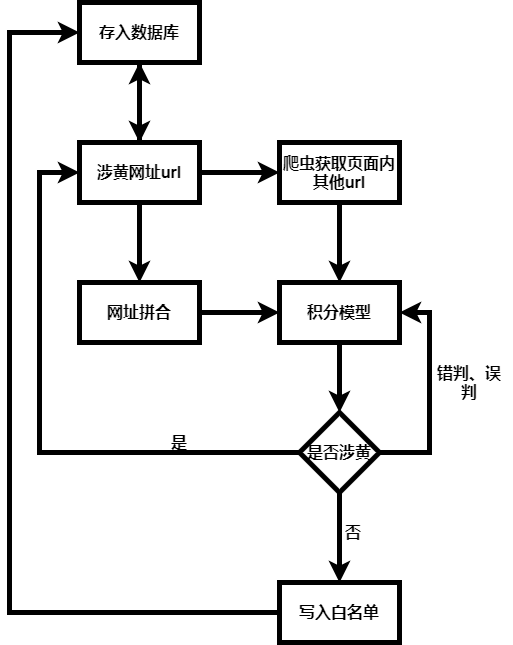

The diagram above was exported from draw.io. Its source (the exported page's mxGraphModel, read from the mxfile embedded in the PNG):
<mxGraphModel dx="1483" dy="714" grid="1" gridSize="10" guides="1" tooltips="1" connect="1" arrows="1" fold="1" page="1" pageScale="1" pageWidth="827" pageHeight="1169" math="0" shadow="0">
  <root>
    <mxCell id="WIyWlLk6GJQsqaUBKTNV-0" />
    <mxCell id="WIyWlLk6GJQsqaUBKTNV-1" parent="WIyWlLk6GJQsqaUBKTNV-0" />
    <mxCell id="yL6xXPUC4HVnJZkglt4z-2" value="" style="edgeStyle=orthogonalEdgeStyle;rounded=0;orthogonalLoop=1;jettySize=auto;html=1;strokeWidth=5;labelBorderColor=none;fontStyle=1;fontSize=16;" edge="1" parent="WIyWlLk6GJQsqaUBKTNV-1" source="yL6xXPUC4HVnJZkglt4z-0" target="yL6xXPUC4HVnJZkglt4z-1">
      <mxGeometry relative="1" as="geometry" />
    </mxCell>
    <mxCell id="yL6xXPUC4HVnJZkglt4z-0" value="存入数据库" style="rounded=0;whiteSpace=wrap;html=1;strokeWidth=5;labelBorderColor=none;fontStyle=1;fontSize=16;" vertex="1" parent="WIyWlLk6GJQsqaUBKTNV-1">
      <mxGeometry x="120" y="90" width="120" height="60" as="geometry" />
    </mxCell>
    <mxCell id="yL6xXPUC4HVnJZkglt4z-4" value="" style="edgeStyle=orthogonalEdgeStyle;rounded=0;orthogonalLoop=1;jettySize=auto;html=1;strokeWidth=5;labelBorderColor=none;fontStyle=1;fontSize=16;" edge="1" parent="WIyWlLk6GJQsqaUBKTNV-1" source="yL6xXPUC4HVnJZkglt4z-1" target="yL6xXPUC4HVnJZkglt4z-3">
      <mxGeometry relative="1" as="geometry" />
    </mxCell>
    <mxCell id="yL6xXPUC4HVnJZkglt4z-12" value="" style="edgeStyle=orthogonalEdgeStyle;rounded=0;orthogonalLoop=1;jettySize=auto;html=1;strokeWidth=5;labelBorderColor=none;fontStyle=1;fontSize=16;" edge="1" parent="WIyWlLk6GJQsqaUBKTNV-1" source="yL6xXPUC4HVnJZkglt4z-1" target="yL6xXPUC4HVnJZkglt4z-11">
      <mxGeometry relative="1" as="geometry" />
    </mxCell>
    <mxCell id="yL6xXPUC4HVnJZkglt4z-21" value="" style="edgeStyle=orthogonalEdgeStyle;rounded=0;orthogonalLoop=1;jettySize=auto;html=1;strokeWidth=5;labelBorderColor=none;fontStyle=1;fontSize=16;" edge="1" parent="WIyWlLk6GJQsqaUBKTNV-1" source="yL6xXPUC4HVnJZkglt4z-1" target="yL6xXPUC4HVnJZkglt4z-0">
      <mxGeometry relative="1" as="geometry" />
    </mxCell>
    <mxCell id="yL6xXPUC4HVnJZkglt4z-1" value="涉黄网址url" style="rounded=0;whiteSpace=wrap;html=1;strokeWidth=5;labelBorderColor=none;fontStyle=1;fontSize=16;" vertex="1" parent="WIyWlLk6GJQsqaUBKTNV-1">
      <mxGeometry x="120" y="230" width="120" height="60" as="geometry" />
    </mxCell>
    <mxCell id="yL6xXPUC4HVnJZkglt4z-8" value="" style="edgeStyle=orthogonalEdgeStyle;rounded=0;orthogonalLoop=1;jettySize=auto;html=1;strokeWidth=5;labelBorderColor=none;fontStyle=1;fontSize=16;" edge="1" parent="WIyWlLk6GJQsqaUBKTNV-1" source="yL6xXPUC4HVnJZkglt4z-3" target="yL6xXPUC4HVnJZkglt4z-7">
      <mxGeometry relative="1" as="geometry" />
    </mxCell>
    <mxCell id="yL6xXPUC4HVnJZkglt4z-3" value="爬虫获取页面内&lt;br style=&quot;font-size: 16px;&quot;&gt;其他url" style="whiteSpace=wrap;html=1;rounded=0;strokeWidth=5;labelBorderColor=none;fontStyle=1;fontSize=16;" vertex="1" parent="WIyWlLk6GJQsqaUBKTNV-1">
      <mxGeometry x="320" y="230" width="120" height="60" as="geometry" />
    </mxCell>
    <mxCell id="yL6xXPUC4HVnJZkglt4z-10" value="" style="edgeStyle=orthogonalEdgeStyle;rounded=0;orthogonalLoop=1;jettySize=auto;html=1;strokeWidth=5;labelBorderColor=none;fontStyle=1;fontSize=16;" edge="1" parent="WIyWlLk6GJQsqaUBKTNV-1" source="yL6xXPUC4HVnJZkglt4z-7" target="yL6xXPUC4HVnJZkglt4z-9">
      <mxGeometry relative="1" as="geometry" />
    </mxCell>
    <mxCell id="yL6xXPUC4HVnJZkglt4z-7" value="积分模型" style="whiteSpace=wrap;html=1;rounded=0;strokeWidth=5;labelBorderColor=none;fontStyle=1;fontSize=16;" vertex="1" parent="WIyWlLk6GJQsqaUBKTNV-1">
      <mxGeometry x="320" y="370" width="120" height="60" as="geometry" />
    </mxCell>
    <mxCell id="yL6xXPUC4HVnJZkglt4z-15" value="" style="edgeStyle=orthogonalEdgeStyle;rounded=0;orthogonalLoop=1;jettySize=auto;html=1;entryX=0;entryY=0.5;entryDx=0;entryDy=0;strokeWidth=5;labelBorderColor=none;fontStyle=1;fontSize=16;" edge="1" parent="WIyWlLk6GJQsqaUBKTNV-1" source="yL6xXPUC4HVnJZkglt4z-9" target="yL6xXPUC4HVnJZkglt4z-1">
      <mxGeometry relative="1" as="geometry">
        <mxPoint x="80" y="260" as="targetPoint" />
        <Array as="points">
          <mxPoint x="80" y="540" />
          <mxPoint x="80" y="260" />
        </Array>
      </mxGeometry>
    </mxCell>
    <mxCell id="yL6xXPUC4HVnJZkglt4z-19" value="" style="edgeStyle=orthogonalEdgeStyle;rounded=0;orthogonalLoop=1;jettySize=auto;html=1;strokeWidth=5;labelBorderColor=none;fontStyle=1;fontSize=16;" edge="1" parent="WIyWlLk6GJQsqaUBKTNV-1" source="yL6xXPUC4HVnJZkglt4z-9" target="yL6xXPUC4HVnJZkglt4z-18">
      <mxGeometry relative="1" as="geometry" />
    </mxCell>
    <mxCell id="yL6xXPUC4HVnJZkglt4z-24" style="edgeStyle=orthogonalEdgeStyle;rounded=0;orthogonalLoop=1;jettySize=auto;html=1;exitX=1;exitY=0.5;exitDx=0;exitDy=0;entryX=1;entryY=0.5;entryDx=0;entryDy=0;strokeWidth=5;labelBorderColor=none;fontStyle=1;fontSize=16;" edge="1" parent="WIyWlLk6GJQsqaUBKTNV-1" source="yL6xXPUC4HVnJZkglt4z-9" target="yL6xXPUC4HVnJZkglt4z-7">
      <mxGeometry relative="1" as="geometry">
        <Array as="points">
          <mxPoint x="470" y="540" />
          <mxPoint x="470" y="400" />
        </Array>
      </mxGeometry>
    </mxCell>
    <mxCell id="yL6xXPUC4HVnJZkglt4z-9" value="是否涉黄" style="rhombus;whiteSpace=wrap;html=1;rounded=0;strokeWidth=5;labelBorderColor=none;fontStyle=1;fontSize=16;" vertex="1" parent="WIyWlLk6GJQsqaUBKTNV-1">
      <mxGeometry x="340" y="500" width="80" height="80" as="geometry" />
    </mxCell>
    <mxCell id="yL6xXPUC4HVnJZkglt4z-13" value="" style="edgeStyle=orthogonalEdgeStyle;rounded=0;orthogonalLoop=1;jettySize=auto;html=1;strokeWidth=5;labelBorderColor=none;fontStyle=1;fontSize=16;" edge="1" parent="WIyWlLk6GJQsqaUBKTNV-1" source="yL6xXPUC4HVnJZkglt4z-11" target="yL6xXPUC4HVnJZkglt4z-7">
      <mxGeometry relative="1" as="geometry" />
    </mxCell>
    <mxCell id="yL6xXPUC4HVnJZkglt4z-11" value="网址拼合" style="whiteSpace=wrap;html=1;rounded=0;strokeWidth=5;labelBorderColor=none;fontStyle=1;fontSize=16;" vertex="1" parent="WIyWlLk6GJQsqaUBKTNV-1">
      <mxGeometry x="120" y="370" width="120" height="60" as="geometry" />
    </mxCell>
    <mxCell id="yL6xXPUC4HVnJZkglt4z-16" value="是" style="text;html=1;strokeColor=none;fillColor=none;align=center;verticalAlign=middle;whiteSpace=wrap;rounded=0;strokeWidth=5;labelBorderColor=none;fontStyle=1;fontSize=16;" vertex="1" parent="WIyWlLk6GJQsqaUBKTNV-1">
      <mxGeometry x="200" y="520" width="40" height="20" as="geometry" />
    </mxCell>
    <mxCell id="yL6xXPUC4HVnJZkglt4z-22" style="edgeStyle=orthogonalEdgeStyle;rounded=0;orthogonalLoop=1;jettySize=auto;html=1;exitX=0;exitY=0.5;exitDx=0;exitDy=0;entryX=0;entryY=0.5;entryDx=0;entryDy=0;strokeWidth=5;labelBorderColor=none;fontStyle=1;fontSize=16;" edge="1" parent="WIyWlLk6GJQsqaUBKTNV-1" source="yL6xXPUC4HVnJZkglt4z-18" target="yL6xXPUC4HVnJZkglt4z-0">
      <mxGeometry relative="1" as="geometry">
        <Array as="points">
          <mxPoint x="50" y="700" />
          <mxPoint x="50" y="120" />
        </Array>
      </mxGeometry>
    </mxCell>
    <mxCell id="yL6xXPUC4HVnJZkglt4z-18" value="写入白名单" style="whiteSpace=wrap;html=1;rounded=0;strokeWidth=5;labelBorderColor=none;fontStyle=1;fontSize=16;" vertex="1" parent="WIyWlLk6GJQsqaUBKTNV-1">
      <mxGeometry x="320" y="670" width="120" height="60" as="geometry" />
    </mxCell>
    <mxCell id="yL6xXPUC4HVnJZkglt4z-20" value="否" style="text;html=1;strokeColor=none;fillColor=none;align=center;verticalAlign=middle;whiteSpace=wrap;rounded=0;strokeWidth=5;labelBorderColor=none;fontStyle=1;fontSize=16;" vertex="1" parent="WIyWlLk6GJQsqaUBKTNV-1">
      <mxGeometry x="374" y="610" width="40" height="20" as="geometry" />
    </mxCell>
    <mxCell id="yL6xXPUC4HVnJZkglt4z-26" value="错判、误判" style="text;html=1;strokeColor=none;fillColor=none;align=center;verticalAlign=middle;whiteSpace=wrap;rounded=0;strokeWidth=5;labelBorderColor=none;fontStyle=1;fontSize=16;" vertex="1" parent="WIyWlLk6GJQsqaUBKTNV-1">
      <mxGeometry x="470" y="460" width="80" height="20" as="geometry" />
    </mxCell>
  </root>
</mxGraphModel>